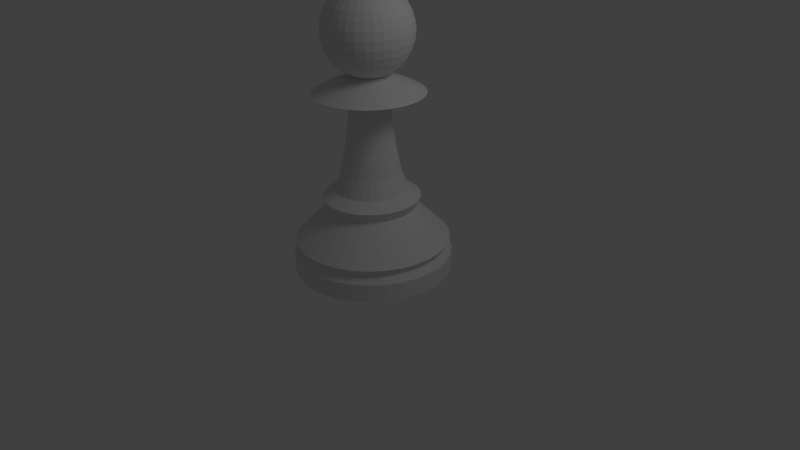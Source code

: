 # Source: pawn.blend  (saved by Blender 2.69.0; exported with 4.5.12 LTS)
import bpy
from mathutils import Matrix  # noqa: F401  (used for matrix-valued properties, if any)

bpy.ops.wm.read_factory_settings(use_empty=True)
scene = bpy.context.scene
scene.name = 'Scene'

# ---- collections
col_collection_1 = bpy.data.collections.new('Collection 1'); scene.collection.children.link(col_collection_1)

# ---- world
world_world = bpy.data.worlds.new('World'); scene.world = world_world
world_world.color = (0.05088, 0.05088, 0.05088)
world_world.use_sun_shadow = False
world_world.sun_shadow_jitter_overblur = 0.0
world_world.cycles.sampling_method = 'MANUAL'
world_world.cycles.sample_map_resolution = 256

# ---- cameras
cam_camera = bpy.data.cameras.new('Camera')
cam_camera.clip_end = 100.0
cam_camera.lens = 35.0
cam_camera.sensor_width = 32.0
cam_camera.sensor_height = 18.0
cam_camera.ortho_scale = 7.314
cam_camera.dof.focus_distance = 0.0
cam_camera.dof.aperture_fstop = 128.0

# ---- lights
light_lamp = bpy.data.lights.new('Lamp', 'POINT')
light_lamp.transmission_factor = 0.0
light_lamp.cutoff_distance = 30.0
light_lamp.energy = 100.0
light_lamp.shadow_buffer_clip_start = 1.001
light_lamp.shadow_soft_size = 1.0
light_lamp.shadow_maximum_resolution = 0.006
light_lamp.use_absolute_resolution = True
light_lamp.cycles.use_multiple_importance_sampling = False

# ---- meshes
me_cylinder_001 = bpy.data.meshes.new('Cylinder.001')
me_cylinder_001.from_pydata([(0.0, 1.0, -1.0), (0.1951, 0.9808, -1.0), (0.3827, 0.9239, -1.0), (0.5556, 0.8315, -1.0), (0.7071, 0.7071, -1.0), (0.8315, 0.5556, -1.0), (0.9239, 0.3827, -1.0), (0.9808, 0.1951, -1.0), (1.0, 7.55e-08, -1.0), (0.9808, -0.1951, -1.0), (0.9239, -0.3827, -1.0), (0.8315, -0.5556, -1.0), (0.7071, -0.7071, -1.0), (0.5556, -0.8315, -1.0), (0.3827, -0.9239, -1.0), (0.1951, -0.9808, -1.0), (-3.258e-07, -1.0, -1.0), (-0.1951, -0.9808, -1.0), (-0.3827, -0.9239, -1.0), (-0.5556, -0.8315, -1.0), (-0.7071, -0.7071, -1.0), (-0.8315, -0.5556, -1.0), (-0.9239, -0.3827, -1.0), (-0.9808, -0.1951, -1.0), (-1.0, 9.656e-07, -1.0), (-0.9808, 0.1951, -1.0), (-0.9239, 0.3827, -1.0), (-0.8315, 0.5556, -1.0), (-0.7071, 0.7071, -1.0), (-0.5556, 0.8315, -1.0), (-0.3827, 0.9239, -1.0), (-0.1951, 0.9808, -1.0), (1.605e-06, 1.0, 1.0), (0.1951, 0.9808, 1.0), (0.3827, 0.9239, 1.0), (0.5556, 0.8315, 1.0), (0.7071, 0.7071, 1.0), (0.8315, 0.5556, 1.0), (0.9239, 0.3827, 1.0), (0.9808, 0.1951, 1.0), (1.0, -2.245e-06, 1.0), (0.9808, -0.1951, 1.0), (0.9239, -0.3827, 1.0), (0.8315, -0.5556, 1.0), (0.7071, -0.7071, 1.0), (0.5556, -0.8315, 1.0), (0.3827, -0.9239, 1.0), (0.1951, -0.9808, 1.0), (9.298e-07, -1.0, 1.0), (-0.1951, -0.9808, 1.0), (-0.3827, -0.9239, 1.0), (-0.5556, -0.8315, 1.0), (-0.7071, -0.7071, 1.0), (-0.8315, -0.5556, 1.0), (-0.9239, -0.3827, 1.0), (-0.9808, -0.1951, 1.0), (-1.0, -4.105e-06, 1.0), (-0.9808, 0.1951, 1.0), (-0.9239, 0.3827, 1.0), (-0.8315, 0.5556, 1.0), (-0.7071, 0.7071, 1.0), (-0.5556, 0.8315, 1.0), (-0.3827, 0.9239, 1.0), (-0.1951, 0.9808, 1.0), (0.0, 0.0, -1.0), (1.468e-06, 0.9251, 1.804), (-0.1805, 0.9073, 1.804), (-0.354, 0.8547, 1.804), (-0.5139, 0.7692, 1.804), (-0.6541, 0.6541, 1.804), (-0.7692, 0.5139, 1.804), (-0.8547, 0.354, 1.804), (-0.9073, 0.1805, 1.804), (-0.9251, -3.929e-06, 1.804), (-0.9073, -0.1805, 1.804), (-0.8547, -0.354, 1.804), (-0.7692, -0.5139, 1.804), (-0.6541, -0.6541, 1.804), (-0.5139, -0.7692, 1.804), (-0.354, -0.8547, 1.804), (-0.1805, -0.9073, 1.804), (8.429e-07, -0.9251, 1.804), (0.1805, -0.9073, 1.804), (0.354, -0.8547, 1.804), (0.5139, -0.7692, 1.804), (0.6541, -0.6541, 1.804), (0.7692, -0.5139, 1.804), (0.8547, -0.354, 1.804), (0.9073, -0.1805, 1.804), (0.9251, -2.209e-06, 1.804), (0.9073, 0.1805, 1.804), (0.8547, 0.354, 1.804), (0.7692, 0.5139, 1.804), (0.6541, 0.6541, 1.804), (0.5139, 0.7692, 1.804), (0.354, 0.8547, 1.804), (0.1805, 0.9073, 1.804), (1.559e-06, 0.9749, 2.546), (0.1902, 0.9562, 2.546), (0.3731, 0.9007, 2.546), (0.5416, 0.8106, 2.546), (0.6894, 0.6893, 2.546), (0.8106, 0.5416, 2.546), (0.9007, 0.3731, 2.546), (0.9562, 0.1902, 2.546), (0.9749, -2.234e-06, 2.546), (0.9562, -0.1902, 2.546), (0.9007, -0.3731, 2.546), (0.8106, -0.5416, 2.546), (0.6893, -0.6894, 2.546), (0.5416, -0.8106, 2.546), (0.3731, -0.9007, 2.546), (0.1902, -0.9562, 2.546), (9.004e-07, -0.9749, 2.546), (-0.1902, -0.9562, 2.546), (-0.3731, -0.9007, 2.546), (-0.5416, -0.8106, 2.546), (-0.6893, -0.6894, 2.546), (-0.8106, -0.5416, 2.546), (-0.9007, -0.3731, 2.546), (-0.9562, -0.1902, 2.546), (-0.9749, -4.047e-06, 2.546), (-0.9562, 0.1902, 2.546), (-0.9007, 0.3731, 2.546), (-0.8106, 0.5416, 2.546), (-0.6894, 0.6893, 2.546), (-0.5416, 0.8106, 2.546), (-0.3731, 0.9007, 2.546), (-0.1902, 0.9562, 2.546), (1.248e-06, 0.8055, 4.031), (-0.1571, 0.79, 4.031), (-0.3082, 0.7442, 4.031), (-0.4475, 0.6697, 4.031), (-0.5696, 0.5695, 4.031), (-0.6697, 0.4475, 4.031), (-0.7442, 0.3082, 4.031), (-0.79, 0.1571, 4.031), (-0.8055, -3.645e-06, 4.031), (-0.79, -0.1571, 4.031), (-0.7442, -0.3082, 4.031), (-0.6697, -0.4475, 4.031), (-0.5695, -0.5696, 4.031), (-0.4475, -0.6697, 4.031), (-0.3082, -0.7442, 4.031), (-0.1571, -0.79, 4.031), (7.043e-07, -0.8055, 4.031), (0.1571, -0.79, 4.031), (0.3082, -0.7442, 4.031), (0.4475, -0.6697, 4.031), (0.5696, -0.5696, 4.031), (0.6697, -0.4475, 4.031), (0.7442, -0.3082, 4.031), (0.79, -0.1571, 4.031), (0.8055, -2.147e-06, 4.031), (0.79, 0.1571, 4.031), (0.7442, 0.3082, 4.031), (0.6697, 0.4475, 4.031), (0.5696, 0.5695, 4.031), (0.4475, 0.6697, 4.031), (0.3082, 0.7442, 4.031), (0.1571, 0.79, 4.031), (7.844e-07, 0.5495, 6.32), (0.1072, 0.539, 6.32), (0.2103, 0.5077, 6.32), (0.3053, 0.4569, 6.32), (0.3886, 0.3886, 6.32), (0.4569, 0.3053, 6.32), (0.5077, 0.2103, 6.32), (0.539, 0.1072, 6.32), (0.5495, -2.024e-06, 6.32), (0.539, -0.1072, 6.32), (0.5077, -0.2103, 6.32), (0.4569, -0.3053, 6.32), (0.3886, -0.3886, 6.32), (0.3053, -0.4569, 6.32), (0.2103, -0.5077, 6.32), (0.1072, -0.539, 6.32), (4.132e-07, -0.5495, 6.32), (-0.1072, -0.539, 6.32), (-0.2103, -0.5077, 6.32), (-0.3053, -0.4569, 6.32), (-0.3886, -0.3886, 6.32), (-0.4569, -0.3053, 6.32), (-0.5077, -0.2103, 6.32), (-0.539, -0.1072, 6.32), (-0.5495, -3.046e-06, 6.32), (-0.539, 0.1072, 6.32), (-0.5077, 0.2103, 6.32), (-0.4569, 0.3053, 6.32), (-0.3886, 0.3886, 6.32), (-0.3053, 0.4569, 6.32), (-0.2103, 0.5077, 6.32), (-0.1072, 0.539, 6.32), (8.976e-07, 0.6115, 7.433), (-0.1193, 0.5998, 7.433), (-0.234, 0.565, 7.433), (-0.3397, 0.5085, 7.433), (-0.4324, 0.4324, 7.433), (-0.5085, 0.3397, 7.433), (-0.565, 0.234, 7.433), (-0.5998, 0.1193, 7.433), (-0.6115, -3.193e-06, 7.433), (-0.5998, -0.1193, 7.433), (-0.565, -0.234, 7.433), (-0.5085, -0.3397, 7.433), (-0.4324, -0.4324, 7.433), (-0.3397, -0.5085, 7.433), (-0.234, -0.565, 7.433), (-0.1193, -0.5998, 7.433), (4.845e-07, -0.6115, 7.433), (0.1193, -0.5998, 7.433), (0.234, -0.565, 7.433), (0.3397, -0.5085, 7.433), (0.4324, -0.4324, 7.433), (0.5085, -0.3397, 7.433), (0.565, -0.234, 7.433), (0.5998, -0.1193, 7.433), (0.6115, -2.056e-06, 7.433), (0.5998, 0.1193, 7.433), (0.565, 0.234, 7.433), (0.5085, 0.3397, 7.433), (0.4324, 0.4324, 7.433), (0.3397, 0.5085, 7.433), (0.234, 0.565, 7.433), (0.1193, 0.5998, 7.433), (0.08806, 0.4427, 8.299), (6.12e-07, 0.4514, 8.299), (0.1727, 0.417, 8.299), (0.2508, 0.3753, 8.299), (0.3192, 0.3192, 8.299), (0.3753, 0.2508, 8.299), (0.417, 0.1727, 8.299), (0.4427, 0.08806, 8.299), (0.4514, -1.975e-06, 8.299), (0.4427, -0.08806, 8.299), (0.417, -0.1727, 8.299), (0.3753, -0.2508, 8.299), (0.3192, -0.3192, 8.299), (0.2508, -0.3753, 8.299), (0.1727, -0.417, 8.299), (0.08806, -0.4427, 8.299), (3.07e-07, -0.4514, 8.299), (-0.08806, -0.4427, 8.299), (-0.1727, -0.417, 8.299), (-0.2508, -0.3753, 8.299), (-0.3192, -0.3192, 8.299), (-0.3753, -0.2508, 8.299), (-0.417, -0.1727, 8.299), (-0.4427, -0.08806, 8.299), (-0.4514, -2.815e-06, 8.299), (-0.4427, 0.08806, 8.299), (-0.417, 0.1727, 8.299), (-0.3753, 0.2508, 8.299), (-0.3192, 0.3192, 8.299), (-0.2508, 0.3753, 8.299), (-0.1727, 0.417, 8.299), (-0.08806, 0.4427, 8.299), (-0.07253, 0.3646, 10.28), (4.648e-07, 0.3718, 10.28), (-0.1423, 0.3435, 10.28), (-0.2066, 0.3091, 10.28), (-0.2629, 0.2629, 10.28), (-0.3091, 0.2065, 10.28), (-0.3435, 0.1423, 10.28), (-0.3646, 0.07253, 10.28), (-0.3718, -2.63e-06, 10.28), (-0.3646, -0.07253, 10.28), (-0.3435, -0.1423, 10.28), (-0.3091, -0.2066, 10.28), (-0.2629, -0.2629, 10.28), (-0.2066, -0.3091, 10.28), (-0.1423, -0.3435, 10.28), (-0.07253, -0.3646, 10.28), (2.136e-07, -0.3718, 10.28), (0.07253, -0.3646, 10.28), (0.1423, -0.3435, 10.28), (0.2066, -0.3091, 10.28), (0.2629, -0.2629, 10.28), (0.3091, -0.2066, 10.28), (0.3435, -0.1423, 10.28), (0.3646, -0.07253, 10.28), (0.3718, -1.939e-06, 10.28), (0.3646, 0.07253, 10.28), (0.3435, 0.1423, 10.28), (0.3091, 0.2066, 10.28), (0.2629, 0.2629, 10.28), (0.2066, 0.3091, 10.28), (0.1423, 0.3435, 10.28), (0.07253, 0.3646, 10.28), (3.502e-07, 0.3095, 13.06), (0.06038, 0.3035, 13.06), (0.1184, 0.2859, 13.06), (0.1719, 0.2573, 13.06), (0.2188, 0.2188, 13.06), (0.2573, 0.1719, 13.06), (0.2859, 0.1184, 13.06), (0.3035, 0.06038, 13.06), (0.3095, -1.908e-06, 13.06), (0.3035, -0.06038, 13.06), (0.2859, -0.1184, 13.06), (0.2573, -0.1719, 13.06), (0.2188, -0.2188, 13.06), (0.1719, -0.2573, 13.06), (0.1184, -0.2859, 13.06), (0.06038, -0.3036, 13.06), (1.411e-07, -0.3095, 13.06), (-0.06038, -0.3036, 13.06), (-0.1184, -0.2859, 13.06), (-0.1719, -0.2573, 13.06), (-0.2188, -0.2188, 13.06), (-0.2573, -0.1719, 13.06), (-0.2859, -0.1184, 13.06), (-0.3035, -0.06038, 13.06), (-0.3095, -2.484e-06, 13.06), (-0.3036, 0.06038, 13.06), (-0.2859, 0.1184, 13.06), (-0.2573, 0.1719, 13.06), (-0.2188, 0.2188, 13.06), (-0.1719, 0.2573, 13.06), (-0.1184, 0.2859, 13.06), (-0.06038, 0.3035, 13.06), (-0.05281, 0.2655, 15.78), (2.807e-07, 0.2707, 15.78), (-0.1036, 0.2501, 15.78), (-0.1504, 0.225, 15.78), (-0.1914, 0.1914, 15.78), (-0.2251, 0.1504, 15.78), (-0.2501, 0.1036, 15.78), (-0.2655, 0.0528, 15.78), (-0.2707, -2.394e-06, 15.78), (-0.2655, -0.05281, 15.78), (-0.2501, -0.1036, 15.78), (-0.2251, -0.1504, 15.78), (-0.1914, -0.1914, 15.78), (-0.1504, -0.2251, 15.78), (-0.1036, -0.2501, 15.78), (-0.0528, -0.2655, 15.78), (9.789e-08, -0.2707, 15.78), (0.0528, -0.2655, 15.78), (0.1036, -0.2501, 15.78), (0.1504, -0.2251, 15.78), (0.1914, -0.1914, 15.78), (0.2251, -0.1504, 15.78), (0.2501, -0.1036, 15.78), (0.2655, -0.05281, 15.78), (0.2707, -1.89e-06, 15.78), (0.2655, 0.0528, 15.78), (0.2501, 0.1036, 15.78), (0.2251, 0.1504, 15.78), (0.1914, 0.1914, 15.78), (0.1504, 0.225, 15.78), (0.1036, 0.2501, 15.78), (0.0528, 0.2655, 15.78), (2.489e-07, 0.2532, 18.07), (0.04939, 0.2483, 18.07), (0.09689, 0.2339, 18.07), (0.1407, 0.2105, 18.07), (0.179, 0.179, 18.07), (0.2105, 0.1407, 18.07), (0.2339, 0.09689, 18.07), (0.2483, 0.04939, 18.07), (0.2532, -1.881e-06, 18.07), (0.2483, -0.04939, 18.07), (0.2339, -0.09689, 18.07), (0.2105, -0.1407, 18.07), (0.179, -0.179, 18.07), (0.1407, -0.2105, 18.07), (0.09689, -0.2339, 18.07), (0.04939, -0.2483, 18.07), (7.791e-08, -0.2532, 18.07), (-0.04939, -0.2483, 18.07), (-0.09689, -0.2339, 18.07), (-0.1407, -0.2105, 18.07), (-0.179, -0.179, 18.07), (-0.2105, -0.1407, 18.07), (-0.2339, -0.09689, 18.07), (-0.2483, -0.0494, 18.07), (-0.2532, -2.352e-06, 18.07), (-0.2483, 0.04939, 18.07), (-0.2339, 0.09689, 18.07), (-0.2105, 0.1407, 18.07), (-0.179, 0.179, 18.07), (-0.1407, 0.2105, 18.07), (-0.09689, 0.2339, 18.07), (-0.04939, 0.2483, 18.07), (1.03e-06, 0.6882, 19.0), (-0.1343, 0.675, 19.0), (-0.2634, 0.6359, 19.0), (-0.3824, 0.5723, 19.0), (-0.4867, 0.4867, 19.0), (-0.5723, 0.3824, 19.0), (-0.6359, 0.2634, 19.0), (-0.675, 0.1343, 19.0), (-0.6882, -3.36e-06, 19.0), (-0.675, -0.1343, 19.0), (-0.6359, -0.2634, 19.0), (-0.5723, -0.3824, 19.0), (-0.4867, -0.4867, 19.0), (-0.3824, -0.5723, 19.0), (-0.2634, -0.6359, 19.0), (-0.1343, -0.675, 19.0), (5.655e-07, -0.6882, 19.0), (0.1343, -0.675, 19.0), (0.2634, -0.6359, 19.0), (0.3824, -0.5723, 19.0), (0.4867, -0.4867, 19.0), (0.5723, -0.3824, 19.0), (0.6359, -0.2634, 19.0), (0.675, -0.1343, 19.0), (0.6882, -2.08e-06, 19.0), (0.675, 0.1343, 19.0), (0.6359, 0.2634, 19.0), (0.5723, 0.3824, 19.0), (0.4867, 0.4867, 19.0), (0.3824, 0.5723, 19.0), (0.2634, 0.6359, 19.0), (0.1343, 0.675, 19.0), (7.164e-07, 0.5128, 19.81), (0.1001, 0.503, 19.81), (0.1963, 0.4738, 19.81), (0.2849, 0.4264, 19.81), (0.3626, 0.3626, 19.81), (0.4264, 0.2849, 19.81), (0.4738, 0.1963, 19.81), (0.503, 0.1001, 19.81), (0.5129, -2.004e-06, 19.81), (0.503, -0.1001, 19.81), (0.4738, -0.1963, 19.81), (0.4264, -0.2849, 19.81), (0.3626, -0.3626, 19.81), (0.2849, -0.4264, 19.81), (0.1963, -0.4738, 19.81), (0.1001, -0.503, 19.81), (3.699e-07, -0.5129, 19.81), (-0.1001, -0.503, 19.81), (-0.1963, -0.4738, 19.81), (-0.2849, -0.4264, 19.81), (-0.3626, -0.3626, 19.81), (-0.4264, -0.2849, 19.81), (-0.4738, -0.1963, 19.81), (-0.503, -0.1001, 19.81), (-0.5129, -2.958e-06, 19.81), (-0.503, 0.1, 19.81), (-0.4738, 0.1963, 19.81), (-0.4264, 0.2849, 19.81), (-0.3626, 0.3626, 19.81), (-0.2849, 0.4264, 19.81), (-0.1963, 0.4738, 19.81), (-0.1001, 0.503, 19.81), (-0.04065, 0.2044, 20.92), (1.638e-07, 0.2084, 20.92), (-0.07974, 0.1925, 20.92), (-0.1158, 0.1732, 20.92), (-0.1473, 0.1473, 20.92), (-0.1733, 0.1158, 20.92), (-0.1925, 0.07974, 20.92), (-0.2044, 0.04065, 20.92), (-0.2084, -2.238e-06, 20.92), (-0.2044, -0.04065, 20.92), (-0.1925, -0.07974, 20.92), (-0.1732, -0.1158, 20.92), (-0.1473, -0.1473, 20.92), (-0.1158, -0.1733, 20.92), (-0.07974, -0.1925, 20.92), (-0.04065, -0.2044, 20.92), (2.305e-08, -0.2084, 20.92), (0.04065, -0.2044, 20.92), (0.07974, -0.1925, 20.92), (0.1158, -0.1733, 20.92), (0.1473, -0.1473, 20.92), (0.1732, -0.1158, 20.92), (0.1925, -0.07974, 20.92), (0.2044, -0.04065, 20.92), (0.2084, -1.85e-06, 20.92), (0.2044, 0.04065, 20.92), (0.1925, 0.07974, 20.92), (0.1732, 0.1158, 20.92), (0.1473, 0.1473, 20.92), (0.1158, 0.1732, 20.92), (0.07974, 0.1925, 20.92), (0.04065, 0.2044, 20.92), (-1.707e-07, -1.383e-06, 20.92), (0.107, 0.02127, 20.61), (0.2098, 0.04173, 20.89), (0.3046, 0.06058, 21.34), (0.3876, 0.07711, 21.95), (0.4558, 0.09067, 22.69), (0.5065, 0.1007, 23.54), (0.5377, 0.107, 24.46), (0.5482, 0.109, 25.41), (0.5377, 0.107, 26.36), (0.5065, 0.1007, 27.28), (0.4558, 0.09067, 28.13), (0.3876, 0.07711, 28.87), (0.3046, 0.06058, 29.48), (0.2098, 0.04173, 29.93), (0.107, 0.02127, 30.21), (0.1007, 0.04173, 30.21), (0.1976, 0.08186, 29.93), (0.2869, 0.1188, 29.48), (0.3652, 0.1513, 28.87), (0.4294, 0.1779, 28.13), (0.4771, 0.1976, 27.28), (0.5065, 0.2098, 26.36), (0.5164, 0.2139, 25.41), (0.5065, 0.2098, 24.46), (0.4771, 0.1976, 23.54), (0.4294, 0.1779, 22.69), (0.3652, 0.1513, 21.95), (0.2869, 0.1188, 21.34), (0.1976, 0.08186, 20.89), (0.1007, 0.04173, 20.61), (0.09067, 0.06058, 20.61), (0.1779, 0.1188, 20.89), (0.2582, 0.1725, 21.34), (0.3286, 0.2196, 21.95), (0.3864, 0.2582, 22.69), (0.4294, 0.2869, 23.54), (0.4558, 0.3046, 24.46), (0.4648, 0.3105, 25.41), (0.4558, 0.3046, 26.36), (0.4294, 0.2869, 27.28), (0.3864, 0.2582, 28.13), (0.3286, 0.2196, 28.87), (0.2582, 0.1725, 29.48), (0.1779, 0.1188, 29.93), (0.09067, 0.06058, 30.21), (0.07711, 0.07711, 30.21), (0.1513, 0.1513, 29.93), (0.2196, 0.2196, 29.48), (0.2795, 0.2795, 28.87), (0.3286, 0.3286, 28.13), (0.3652, 0.3652, 27.28), (0.3876, 0.3876, 26.36), (0.3952, 0.3952, 25.41), (0.3876, 0.3876, 24.46), (0.3652, 0.3652, 23.54), (0.3286, 0.3286, 22.69), (0.2795, 0.2795, 21.95), (0.2196, 0.2196, 21.34), (0.1513, 0.1513, 20.89), (0.07711, 0.07711, 20.61), (0.06058, 0.09067, 20.61), (0.1188, 0.1779, 20.89), (0.1725, 0.2582, 21.34), (0.2196, 0.3286, 21.95), (0.2582, 0.3864, 22.69), (0.2869, 0.4294, 23.54), (0.3046, 0.4558, 24.46), (0.3105, 0.4648, 25.41), (0.3046, 0.4558, 26.36), (0.2869, 0.4294, 27.28), (0.2582, 0.3864, 28.13), (0.2196, 0.3286, 28.87), (0.1725, 0.2582, 29.48), (0.1188, 0.1779, 29.93), (0.06058, 0.09067, 30.21), (0.04173, 0.1007, 30.21), (0.08186, 0.1976, 29.93), (0.1188, 0.2869, 29.48), (0.1513, 0.3652, 28.87), (0.1779, 0.4294, 28.13), (0.1976, 0.4771, 27.28), (0.2098, 0.5065, 26.36), (0.2139, 0.5164, 25.41), (0.2098, 0.5065, 24.46), (0.1976, 0.4771, 23.54), (0.1779, 0.4294, 22.69), (0.1513, 0.3652, 21.95), (0.1188, 0.2869, 21.34), (0.08186, 0.1976, 20.89), (0.04173, 0.1007, 20.61), (-5.817e-08, -9.735e-08, 20.52), (0.02127, 0.107, 20.61), (0.04173, 0.2098, 20.89), (0.06058, 0.3046, 21.34), (0.07711, 0.3876, 21.95), (0.09067, 0.4558, 22.69), (0.1007, 0.5065, 23.54), (0.107, 0.5377, 24.46), (0.109, 0.5482, 25.41), (0.107, 0.5377, 26.36), (0.1007, 0.5065, 27.28), (0.09067, 0.4558, 28.13), (0.07711, 0.3876, 28.87), (0.06058, 0.3046, 29.48), (0.04173, 0.2098, 29.93), (0.02127, 0.107, 30.21), (-4.006e-10, 0.109, 30.21), (-2.538e-09, 0.2139, 29.93), (-9.774e-09, 0.3105, 29.48), (-2.024e-08, 0.3952, 28.87), (8.572e-09, 0.4648, 28.13), (-3.778e-08, 0.5164, 27.28), (-4.024e-08, 0.5482, 26.36), (-3.319e-09, 0.559, 25.41), (-1.406e-08, 0.5482, 24.46), (-3.611e-08, 0.5164, 23.54), (8.572e-09, 0.4648, 22.69), (-2.024e-08, 0.3952, 21.95), (-1.961e-08, 0.3105, 21.34), (-2.627e-09, 0.2139, 20.89), (7.635e-09, 0.109, 20.61), (-0.02127, 0.107, 20.61), (-0.04173, 0.2098, 20.89), (-0.06058, 0.3046, 21.34), (-0.07711, 0.3876, 21.95), (-0.09067, 0.4558, 22.69), (-0.1007, 0.5065, 23.54), (-0.107, 0.5377, 24.46), (-0.109, 0.5482, 25.41), (-0.107, 0.5377, 26.36), (-0.1007, 0.5065, 27.28), (-0.09067, 0.4558, 28.13), (-0.07711, 0.3876, 28.87), (-0.06058, 0.3046, 29.48), (-0.04173, 0.2098, 29.93), (-0.02127, 0.107, 30.21), (-0.04173, 0.1007, 30.21), (-0.08186, 0.1976, 29.93), (-0.1188, 0.2869, 29.48), (-0.1513, 0.3652, 28.87), (-0.1779, 0.4294, 28.13), (-0.1976, 0.4771, 27.28), (-0.2098, 0.5065, 26.36), (-0.2139, 0.5164, 25.41), (-0.2098, 0.5065, 24.46), (-0.1976, 0.4771, 23.54), (-0.1779, 0.4294, 22.69), (-0.1513, 0.3652, 21.95), (-0.1188, 0.2869, 21.34), (-0.08186, 0.1976, 20.89), (-0.04173, 0.1007, 20.61), (-0.06058, 0.09067, 20.61), (-0.1188, 0.1779, 20.89), (-0.1725, 0.2582, 21.34), (-0.2196, 0.3286, 21.95), (-0.2582, 0.3864, 22.69), (-0.2869, 0.4294, 23.54), (-0.3046, 0.4558, 24.46), (-0.3105, 0.4648, 25.41), (-0.3046, 0.4558, 26.36), (-0.2869, 0.4294, 27.28), (-0.2582, 0.3864, 28.13), (-0.2196, 0.3286, 28.87), (-0.1725, 0.2582, 29.48), (-0.1188, 0.1779, 29.93), (-0.06058, 0.09067, 30.21), (-0.07711, 0.07711, 30.21), (-0.1513, 0.1513, 29.93), (-0.2196, 0.2196, 29.48), (-0.2795, 0.2795, 28.87), (-0.3286, 0.3286, 28.13), (-0.3652, 0.3652, 27.28), (-0.3876, 0.3876, 26.36), (-0.3952, 0.3952, 25.41), (-0.3876, 0.3876, 24.46), (-0.3652, 0.3652, 23.54), (-0.3286, 0.3286, 22.69), (-0.2795, 0.2795, 21.95), (-0.2196, 0.2196, 21.34), (-0.1513, 0.1513, 20.89), (-0.07711, 0.07711, 20.61), (-0.09067, 0.06058, 20.61), (-0.1779, 0.1188, 20.89), (-0.2582, 0.1725, 21.34), (-0.3286, 0.2196, 21.95), (-0.3864, 0.2582, 22.69), (-0.4294, 0.2869, 23.54), (-0.4558, 0.3046, 24.46), (-0.4648, 0.3105, 25.41), (-0.4558, 0.3046, 26.36), (-0.4294, 0.2869, 27.28), (-0.3864, 0.2582, 28.13), (-0.3286, 0.2196, 28.87), (-0.2582, 0.1725, 29.48), (-0.1779, 0.1188, 29.93), (-0.09067, 0.06058, 30.21), (-0.1007, 0.04173, 30.21), (-0.1976, 0.08186, 29.93), (-0.2869, 0.1188, 29.48), (-0.3652, 0.1513, 28.87), (-0.4294, 0.1779, 28.13), (-0.4771, 0.1976, 27.28), (-0.5065, 0.2098, 26.36), (-0.5164, 0.2139, 25.41), (-0.5065, 0.2098, 24.46), (-0.4771, 0.1976, 23.54), (-0.4294, 0.1779, 22.69), (-0.3652, 0.1513, 21.95), (-0.2869, 0.1188, 21.34), (-0.1976, 0.08186, 20.89), (-0.1007, 0.04173, 20.61), (-0.107, 0.02127, 20.61), (-0.2098, 0.04173, 20.89), (-0.3046, 0.06058, 21.34), (-0.3876, 0.07711, 21.95), (-0.4558, 0.09067, 22.69), (-0.5065, 0.1007, 23.54), (-0.5377, 0.107, 24.46), (-0.5482, 0.109, 25.41), (-0.5377, 0.107, 26.36), (-0.5065, 0.1007, 27.28), (-0.4558, 0.09067, 28.13), (-0.3876, 0.07711, 28.87), (-0.3046, 0.06058, 29.48), (-0.2098, 0.04173, 29.93), (-0.107, 0.02127, 30.21), (-0.109, 5.816e-08, 30.21), (-0.2139, 4.618e-08, 29.93), (-0.3105, 2.419e-08, 29.48), (-0.3952, 4.231e-08, 28.87), (-0.4648, 2.211e-08, 28.13), (-0.5164, -9.569e-09, 27.28), (-0.5482, -1.853e-08, 26.36), (-0.559, 1.839e-08, 25.41), (-0.5482, 4.682e-08, 24.46), (-0.5164, 8.438e-09, 23.54), (-0.4648, 2.211e-08, 22.69), (-0.3952, 4.231e-08, 21.95), (-0.3105, 4.703e-08, 21.34), (-0.2139, 6.243e-08, 20.89), (-0.109, 6.007e-08, 20.61), (-0.107, -0.02127, 20.61), (-0.2098, -0.04173, 20.89), (-0.3046, -0.06058, 21.34), (-0.3876, -0.07711, 21.95), (-0.4558, -0.09067, 22.69), (-0.5065, -0.1007, 23.54), (-0.5377, -0.107, 24.46), (-0.5482, -0.109, 25.41), (-0.5377, -0.107, 26.36), (-0.5065, -0.1007, 27.28), (-0.4558, -0.09067, 28.13), (-0.3876, -0.07711, 28.87), (-0.3046, -0.06058, 29.48), (-0.2098, -0.04173, 29.93), (-0.107, -0.02127, 30.21), (-0.1007, -0.04173, 30.21), (-0.1976, -0.08186, 29.93), (-0.2869, -0.1188, 29.48), (-0.3652, -0.1513, 28.87), (-0.4294, -0.1779, 28.13), (-0.4771, -0.1976, 27.28), (-0.5065, -0.2098, 26.36), (-0.5164, -0.2139, 25.41), (-0.5065, -0.2098, 24.46), (-0.4771, -0.1976, 23.54), (-0.4294, -0.1779, 22.69), (-0.3652, -0.1513, 21.95), (-0.2869, -0.1188, 21.34), (-0.1976, -0.08186, 20.89), (-0.1007, -0.04173, 20.61), (-0.09067, -0.06058, 20.61), (-0.1779, -0.1188, 20.89), (-0.2582, -0.1725, 21.34), (-0.3286, -0.2196, 21.95), (-0.3864, -0.2582, 22.69), (-0.4294, -0.2869, 23.54), (-0.4558, -0.3046, 24.46), (-0.4648, -0.3105, 25.41), (-0.4558, -0.3046, 26.36), (-0.4294, -0.2869, 27.28), (-0.3864, -0.2582, 28.13), (-0.3286, -0.2196, 28.87), (-0.2582, -0.1725, 29.48), (-0.1779, -0.1188, 29.93), (-0.09067, -0.06058, 30.21), (-0.07711, -0.07711, 30.21), (-0.1513, -0.1513, 29.93), (-0.2196, -0.2196, 29.48), (-0.2795, -0.2795, 28.87), (-0.3286, -0.3286, 28.13), (-0.3652, -0.3652, 27.28), (-0.3876, -0.3876, 26.36), (-0.3952, -0.3952, 25.41), (-0.3876, -0.3876, 24.46), (-0.3652, -0.3652, 23.54), (-0.3286, -0.3286, 22.69), (-0.2795, -0.2795, 21.95), (-0.2196, -0.2196, 21.34), (-0.1513, -0.1513, 20.89), (-0.07711, -0.07711, 20.61), (-0.06058, -0.09067, 20.61), (-0.1188, -0.1779, 20.89), (-0.1725, -0.2582, 21.34), (-0.2196, -0.3286, 21.95), (-0.2582, -0.3864, 22.69), (-0.2869, -0.4294, 23.54), (-0.3046, -0.4558, 24.46), (-0.3105, -0.4648, 25.41), (-0.3046, -0.4558, 26.36), (-0.2869, -0.4294, 27.28), (-0.2582, -0.3864, 28.13), (-0.2196, -0.3286, 28.87), (-0.1725, -0.2582, 29.48), (-0.1188, -0.1779, 29.93), (-0.06058, -0.09067, 30.21), (-0.04173, -0.1007, 30.21), (-0.08186, -0.1976, 29.93), (-0.1188, -0.2869, 29.48), (-0.1513, -0.3652, 28.87), (-0.1779, -0.4294, 28.13), (-0.1976, -0.4771, 27.28), (-0.2098, -0.5065, 26.36), (-0.2139, -0.5164, 25.41), (-0.2098, -0.5065, 24.46), (-0.1976, -0.4771, 23.54), (-0.1779, -0.4294, 22.69), (-0.1513, -0.3652, 21.95), (-0.1188, -0.2869, 21.34), (-0.08186, -0.1976, 20.89), (-0.04173, -0.1007, 20.61), (-0.02127, -0.107, 20.61), (-0.04173, -0.2098, 20.89), (-0.06058, -0.3046, 21.34), (-0.07711, -0.3876, 21.95), (-0.09067, -0.4558, 22.69), (-0.1007, -0.5065, 23.54), (-0.107, -0.5377, 24.46), (-0.109, -0.5482, 25.41), (-0.107, -0.5377, 26.36), (-0.1007, -0.5065, 27.28), (-0.09067, -0.4558, 28.13), (-0.07711, -0.3876, 28.87), (-0.06058, -0.3046, 29.48), (-0.04173, -0.2098, 29.93), (-0.02127, -0.107, 30.21), (3.167e-08, -0.109, 30.21), (4.202e-08, -0.2139, 29.93), (6.16e-08, -0.3105, 29.48), (5.331e-08, -0.3952, 28.87), (7.518e-08, -0.4648, 28.13), (1.264e-07, -0.5164, 27.28), (1.468e-07, -0.5482, 26.36), (9.524e-08, -0.559, 25.41), (6.848e-08, -0.5482, 24.46), (1.264e-07, -0.5164, 23.54), (7.518e-08, -0.4648, 22.69), (5.331e-08, -0.3952, 21.95), (5.918e-08, -0.3105, 21.34), (3.477e-08, -0.2139, 20.89), (2.322e-08, -0.109, 20.61), (0.02127, -0.107, 20.61), (0.04173, -0.2098, 20.89), (0.06058, -0.3046, 21.34), (0.07711, -0.3876, 21.95), (0.09067, -0.4558, 22.69), (0.1007, -0.5065, 23.54), (0.107, -0.5377, 24.46), (0.109, -0.5482, 25.41), (0.107, -0.5377, 26.36), (0.1007, -0.5065, 27.28), (0.09067, -0.4558, 28.13), (0.07711, -0.3876, 28.87), (0.06058, -0.3046, 29.48), (0.04173, -0.2098, 29.93), (0.02127, -0.107, 30.21), (0.04173, -0.1007, 30.21), (0.08186, -0.1976, 29.93), (0.1188, -0.2869, 29.48), (0.1513, -0.3652, 28.87), (0.1779, -0.4294, 28.13), (0.1976, -0.4771, 27.28), (0.2098, -0.5065, 26.36), (0.2139, -0.5164, 25.41), (0.2098, -0.5065, 24.46), (0.1976, -0.4771, 23.54), (0.1779, -0.4294, 22.69), (0.1513, -0.3652, 21.95), (0.1188, -0.2869, 21.34), (0.08186, -0.1976, 20.89), (0.04173, -0.1007, 20.61), (0.06058, -0.09067, 20.61), (0.1188, -0.1779, 20.89), (0.1725, -0.2582, 21.34), (0.2196, -0.3286, 21.95), (0.2582, -0.3864, 22.69), (0.2869, -0.4294, 23.54), (0.3046, -0.4558, 24.46), (0.3105, -0.4648, 25.41), (0.3046, -0.4558, 26.36), (0.2869, -0.4294, 27.28), (0.2582, -0.3864, 28.13), (0.2196, -0.3286, 28.87), (0.1725, -0.2582, 29.48), (0.1188, -0.1779, 29.93), (0.06058, -0.09067, 30.21), (0.07711, -0.07711, 30.21), (0.1513, -0.1513, 29.93), (0.2196, -0.2196, 29.48), (0.2795, -0.2795, 28.87), (0.3286, -0.3286, 28.13), (0.3652, -0.3652, 27.28), (0.3876, -0.3876, 26.36), (0.3952, -0.3952, 25.41), (0.3876, -0.3876, 24.46), (0.3652, -0.3652, 23.54), (0.3286, -0.3286, 22.69), (0.2795, -0.2795, 21.95), (0.2196, -0.2196, 21.34), (0.1513, -0.1513, 20.89), (0.07711, -0.07711, 20.61), (0.09067, -0.06058, 20.61), (0.1779, -0.1188, 20.89), (0.2582, -0.1725, 21.34), (0.3286, -0.2196, 21.95), (0.3864, -0.2582, 22.69), (0.4294, -0.2869, 23.54), (0.4558, -0.3046, 24.46), (0.4648, -0.3105, 25.41), (0.4558, -0.3046, 26.36), (0.4294, -0.2869, 27.28), (0.3864, -0.2582, 28.13), (0.3286, -0.2196, 28.87), (0.2582, -0.1725, 29.48), (0.1779, -0.1188, 29.93), (0.09067, -0.06058, 30.21), (0.1007, -0.04173, 30.21), (0.1976, -0.08186, 29.93), (0.2869, -0.1188, 29.48), (0.3652, -0.1513, 28.87), (0.4294, -0.1779, 28.13), (0.4771, -0.1976, 27.28), (0.5065, -0.2098, 26.36), (0.5164, -0.2139, 25.41), (0.5065, -0.2098, 24.46), (0.4771, -0.1976, 23.54), (0.4294, -0.1779, 22.69), (0.3652, -0.1513, 21.95), (0.2869, -0.1188, 21.34), (0.1976, -0.08186, 20.89), (0.1007, -0.04173, 20.61), (0.107, -0.02127, 20.61), (0.2098, -0.04173, 20.89), (0.3046, -0.06058, 21.34), (0.3876, -0.07711, 21.95), (0.4558, -0.09067, 22.69), (0.5065, -0.1007, 23.54), (0.5377, -0.107, 24.46), (0.5482, -0.109, 25.41), (0.5377, -0.107, 26.36), (0.5065, -0.1007, 27.28), (0.4558, -0.09067, 28.13), (0.3876, -0.07711, 28.87), (0.3046, -0.06058, 29.48), (0.2098, -0.04173, 29.93), (0.107, -0.02127, 30.21), (1.153e-08, 7.092e-08, 30.3), (0.109, 9.802e-08, 30.21), (0.2139, 9.575e-08, 29.93), (0.3105, 1.366e-07, 29.48), (0.3952, 1.324e-07, 28.87), (0.4648, 1.641e-07, 28.13), (0.5164, 2.104e-07, 27.28), (0.5482, 2.684e-07, 26.36), (0.559, 2.005e-07, 25.41), (0.5482, 1.672e-07, 24.46), (0.5164, 2.104e-07, 23.54), (0.4648, 1.641e-07, 22.69), (0.3952, 1.324e-07, 21.95), (0.3105, 1.342e-07, 21.34), (0.2139, 1.098e-07, 20.89), (0.109, 9.365e-08, 20.61)], [], [(64, 0, 1), (64, 1, 2), (64, 2, 3), (64, 3, 4), (64, 4, 5), (64, 5, 6), (64, 6, 7), (64, 7, 8), (64, 8, 9), (64, 9, 10), (64, 10, 11), (64, 11, 12), (64, 12, 13), (64, 13, 14), (64, 14, 15), (64, 15, 16), (64, 16, 17), (64, 17, 18), (64, 18, 19), (64, 19, 20), (64, 20, 21), (64, 21, 22), (64, 22, 23), (64, 23, 24), (64, 24, 25), (64, 25, 26), (64, 26, 27), (64, 27, 28), (64, 28, 29), (64, 29, 30), (64, 30, 31), (31, 0, 64), (0, 32, 33, 1), (1, 33, 34, 2), (2, 34, 35, 3), (3, 35, 36, 4), (4, 36, 37, 5), (5, 37, 38, 6), (6, 38, 39, 7), (7, 39, 40, 8), (8, 40, 41, 9), (9, 41, 42, 10), (10, 42, 43, 11), (11, 43, 44, 12), (12, 44, 45, 13), (13, 45, 46, 14), (14, 46, 47, 15), (15, 47, 48, 16), (16, 48, 49, 17), (17, 49, 50, 18), (18, 50, 51, 19), (19, 51, 52, 20), (20, 52, 53, 21), (21, 53, 54, 22), (22, 54, 55, 23), (23, 55, 56, 24), (24, 56, 57, 25), (25, 57, 58, 26), (26, 58, 59, 27), (27, 59, 60, 28), (28, 60, 61, 29), (29, 61, 62, 30), (30, 62, 63, 31), (32, 0, 31, 63), (32, 63, 66, 65), (63, 62, 67, 66), (62, 61, 68, 67), (61, 60, 69, 68), (60, 59, 70, 69), (59, 58, 71, 70), (58, 57, 72, 71), (57, 56, 73, 72), (56, 55, 74, 73), (55, 54, 75, 74), (54, 53, 76, 75), (53, 52, 77, 76), (52, 51, 78, 77), (51, 50, 79, 78), (50, 49, 80, 79), (49, 48, 81, 80), (48, 47, 82, 81), (47, 46, 83, 82), (46, 45, 84, 83), (45, 44, 85, 84), (44, 43, 86, 85), (43, 42, 87, 86), (42, 41, 88, 87), (41, 40, 89, 88), (40, 39, 90, 89), (39, 38, 91, 90), (38, 37, 92, 91), (37, 36, 93, 92), (36, 35, 94, 93), (35, 34, 95, 94), (34, 33, 96, 95), (33, 32, 65, 96), (96, 65, 97, 98), (95, 96, 98, 99), (94, 95, 99, 100), (93, 94, 100, 101), (92, 93, 101, 102), (91, 92, 102, 103), (90, 91, 103, 104), (89, 90, 104, 105), (88, 89, 105, 106), (87, 88, 106, 107), (86, 87, 107, 108), (85, 86, 108, 109), (84, 85, 109, 110), (83, 84, 110, 111), (82, 83, 111, 112), (81, 82, 112, 113), (80, 81, 113, 114), (79, 80, 114, 115), (78, 79, 115, 116), (77, 78, 116, 117), (76, 77, 117, 118), (75, 76, 118, 119), (74, 75, 119, 120), (73, 74, 120, 121), (72, 73, 121, 122), (71, 72, 122, 123), (70, 71, 123, 124), (69, 70, 124, 125), (68, 69, 125, 126), (67, 68, 126, 127), (66, 67, 127, 128), (65, 66, 128, 97), (97, 128, 130, 129), (128, 127, 131, 130), (127, 126, 132, 131), (126, 125, 133, 132), (125, 124, 134, 133), (124, 123, 135, 134), (123, 122, 136, 135), (122, 121, 137, 136), (121, 120, 138, 137), (120, 119, 139, 138), (119, 118, 140, 139), (118, 117, 141, 140), (117, 116, 142, 141), (116, 115, 143, 142), (115, 114, 144, 143), (114, 113, 145, 144), (113, 112, 146, 145), (112, 111, 147, 146), (111, 110, 148, 147), (110, 109, 149, 148), (109, 108, 150, 149), (108, 107, 151, 150), (107, 106, 152, 151), (106, 105, 153, 152), (105, 104, 154, 153), (104, 103, 155, 154), (103, 102, 156, 155), (102, 101, 157, 156), (101, 100, 158, 157), (100, 99, 159, 158), (99, 98, 160, 159), (98, 97, 129, 160), (160, 129, 161, 162), (159, 160, 162, 163), (158, 159, 163, 164), (157, 158, 164, 165), (156, 157, 165, 166), (155, 156, 166, 167), (154, 155, 167, 168), (153, 154, 168, 169), (152, 153, 169, 170), (151, 152, 170, 171), (150, 151, 171, 172), (149, 150, 172, 173), (148, 149, 173, 174), (147, 148, 174, 175), (146, 147, 175, 176), (145, 146, 176, 177), (144, 145, 177, 178), (143, 144, 178, 179), (142, 143, 179, 180), (141, 142, 180, 181), (140, 141, 181, 182), (139, 140, 182, 183), (138, 139, 183, 184), (137, 138, 184, 185), (136, 137, 185, 186), (135, 136, 186, 187), (134, 135, 187, 188), (133, 134, 188, 189), (132, 133, 189, 190), (131, 132, 190, 191), (130, 131, 191, 192), (129, 130, 192, 161), (161, 192, 194, 193), (192, 191, 195, 194), (191, 190, 196, 195), (190, 189, 197, 196), (189, 188, 198, 197), (188, 187, 199, 198), (187, 186, 200, 199), (186, 185, 201, 200), (185, 184, 202, 201), (184, 183, 203, 202), (183, 182, 204, 203), (182, 181, 205, 204), (181, 180, 206, 205), (180, 179, 207, 206), (179, 178, 208, 207), (178, 177, 209, 208), (177, 176, 210, 209), (176, 175, 211, 210), (175, 174, 212, 211), (174, 173, 213, 212), (173, 172, 214, 213), (172, 171, 215, 214), (171, 170, 216, 215), (170, 169, 217, 216), (169, 168, 218, 217), (168, 167, 219, 218), (167, 166, 220, 219), (166, 165, 221, 220), (165, 164, 222, 221), (164, 163, 223, 222), (163, 162, 224, 223), (162, 161, 193, 224), (224, 193, 226, 225), (223, 224, 225, 227), (222, 223, 227, 228), (221, 222, 228, 229), (220, 221, 229, 230), (219, 220, 230, 231), (218, 219, 231, 232), (217, 218, 232, 233), (216, 217, 233, 234), (215, 216, 234, 235), (214, 215, 235, 236), (213, 214, 236, 237), (212, 213, 237, 238), (211, 212, 238, 239), (210, 211, 239, 240), (209, 210, 240, 241), (208, 209, 241, 242), (207, 208, 242, 243), (206, 207, 243, 244), (205, 206, 244, 245), (204, 205, 245, 246), (203, 204, 246, 247), (202, 203, 247, 248), (201, 202, 248, 249), (200, 201, 249, 250), (199, 200, 250, 251), (198, 199, 251, 252), (197, 198, 252, 253), (196, 197, 253, 254), (195, 196, 254, 255), (194, 195, 255, 256), (193, 194, 256, 226), (226, 256, 257, 258), (256, 255, 259, 257), (255, 254, 260, 259), (254, 253, 261, 260), (253, 252, 262, 261), (252, 251, 263, 262), (251, 250, 264, 263), (250, 249, 265, 264), (249, 248, 266, 265), (248, 247, 267, 266), (247, 246, 268, 267), (246, 245, 269, 268), (245, 244, 270, 269), (244, 243, 271, 270), (243, 242, 272, 271), (242, 241, 273, 272), (241, 240, 274, 273), (240, 239, 275, 274), (239, 238, 276, 275), (238, 237, 277, 276), (237, 236, 278, 277), (236, 235, 279, 278), (235, 234, 280, 279), (234, 233, 281, 280), (233, 232, 282, 281), (232, 231, 283, 282), (231, 230, 284, 283), (230, 229, 285, 284), (229, 228, 286, 285), (228, 227, 287, 286), (227, 225, 288, 287), (225, 226, 258, 288), (288, 258, 289, 290), (287, 288, 290, 291), (286, 287, 291, 292), (285, 286, 292, 293), (284, 285, 293, 294), (283, 284, 294, 295), (282, 283, 295, 296), (281, 282, 296, 297), (280, 281, 297, 298), (279, 280, 298, 299), (278, 279, 299, 300), (277, 278, 300, 301), (276, 277, 301, 302), (275, 276, 302, 303), (274, 275, 303, 304), (273, 274, 304, 305), (272, 273, 305, 306), (271, 272, 306, 307), (270, 271, 307, 308), (269, 270, 308, 309), (268, 269, 309, 310), (267, 268, 310, 311), (266, 267, 311, 312), (265, 266, 312, 313), (264, 265, 313, 314), (263, 264, 314, 315), (262, 263, 315, 316), (261, 262, 316, 317), (260, 261, 317, 318), (259, 260, 318, 319), (257, 259, 319, 320), (258, 257, 320, 289), (289, 320, 321, 322), (320, 319, 323, 321), (319, 318, 324, 323), (318, 317, 325, 324), (317, 316, 326, 325), (316, 315, 327, 326), (315, 314, 328, 327), (314, 313, 329, 328), (313, 312, 330, 329), (312, 311, 331, 330), (311, 310, 332, 331), (310, 309, 333, 332), (309, 308, 334, 333), (308, 307, 335, 334), (307, 306, 336, 335), (306, 305, 337, 336), (305, 304, 338, 337), (304, 303, 339, 338), (303, 302, 340, 339), (302, 301, 341, 340), (301, 300, 342, 341), (300, 299, 343, 342), (299, 298, 344, 343), (298, 297, 345, 344), (297, 296, 346, 345), (296, 295, 347, 346), (295, 294, 348, 347), (294, 293, 349, 348), (293, 292, 350, 349), (292, 291, 351, 350), (291, 290, 352, 351), (290, 289, 322, 352), (352, 322, 353, 354), (351, 352, 354, 355), (350, 351, 355, 356), (349, 350, 356, 357), (348, 349, 357, 358), (347, 348, 358, 359), (346, 347, 359, 360), (345, 346, 360, 361), (344, 345, 361, 362), (343, 344, 362, 363), (342, 343, 363, 364), (341, 342, 364, 365), (340, 341, 365, 366), (339, 340, 366, 367), (338, 339, 367, 368), (337, 338, 368, 369), (336, 337, 369, 370), (335, 336, 370, 371), (334, 335, 371, 372), (333, 334, 372, 373), (332, 333, 373, 374), (331, 332, 374, 375), (330, 331, 375, 376), (329, 330, 376, 377), (328, 329, 377, 378), (327, 328, 378, 379), (326, 327, 379, 380), (325, 326, 380, 381), (324, 325, 381, 382), (323, 324, 382, 383), (321, 323, 383, 384), (322, 321, 384, 353), (353, 384, 386, 385), (384, 383, 387, 386), (383, 382, 388, 387), (382, 381, 389, 388), (381, 380, 390, 389), (380, 379, 391, 390), (379, 378, 392, 391), (378, 377, 393, 392), (377, 376, 394, 393), (376, 375, 395, 394), (375, 374, 396, 395), (374, 373, 397, 396), (373, 372, 398, 397), (372, 371, 399, 398), (371, 370, 400, 399), (370, 369, 401, 400), (369, 368, 402, 401), (368, 367, 403, 402), (367, 366, 404, 403), (366, 365, 405, 404), (365, 364, 406, 405), (364, 363, 407, 406), (363, 362, 408, 407), (362, 361, 409, 408), (361, 360, 410, 409), (360, 359, 411, 410), (359, 358, 412, 411), (358, 357, 413, 412), (357, 356, 414, 413), (356, 355, 415, 414), (355, 354, 416, 415), (354, 353, 385, 416), (416, 385, 417, 418), (415, 416, 418, 419), (414, 415, 419, 420), (413, 414, 420, 421), (412, 413, 421, 422), (411, 412, 422, 423), (410, 411, 423, 424), (409, 410, 424, 425), (408, 409, 425, 426), (407, 408, 426, 427), (406, 407, 427, 428), (405, 406, 428, 429), (404, 405, 429, 430), (403, 404, 430, 431), (402, 403, 431, 432), (401, 402, 432, 433), (400, 401, 433, 434), (399, 400, 434, 435), (398, 399, 435, 436), (397, 398, 436, 437), (396, 397, 437, 438), (395, 396, 438, 439), (394, 395, 439, 440), (393, 394, 440, 441), (392, 393, 441, 442), (391, 392, 442, 443), (390, 391, 443, 444), (389, 390, 444, 445), (388, 389, 445, 446), (387, 388, 446, 447), (386, 387, 447, 448), (385, 386, 448, 417), (417, 448, 449, 450), (448, 447, 451, 449), (447, 446, 452, 451), (446, 445, 453, 452), (445, 444, 454, 453), (444, 443, 455, 454), (443, 442, 456, 455), (442, 441, 457, 456), (441, 440, 458, 457), (440, 439, 459, 458), (439, 438, 460, 459), (438, 437, 461, 460), (437, 436, 462, 461), (436, 435, 463, 462), (435, 434, 464, 463), (434, 433, 465, 464), (433, 432, 466, 465), (432, 431, 467, 466), (431, 430, 468, 467), (430, 429, 469, 468), (429, 428, 470, 469), (428, 427, 471, 470), (427, 426, 472, 471), (426, 425, 473, 472), (425, 424, 474, 473), (424, 423, 475, 474), (423, 422, 476, 475), (422, 421, 477, 476), (421, 420, 478, 477), (420, 419, 479, 478), (419, 418, 480, 479), (418, 417, 450, 480), (481, 450, 449), (481, 449, 451), (481, 451, 452), (481, 452, 453), (481, 453, 454), (481, 454, 455), (481, 455, 456), (481, 456, 457), (481, 457, 458), (481, 458, 459), (481, 459, 460), (481, 460, 461), (481, 461, 462), (481, 462, 463), (481, 463, 464), (481, 464, 465), (481, 465, 466), (481, 466, 467), (481, 467, 468), (481, 468, 469), (481, 469, 470), (481, 470, 471), (481, 471, 472), (481, 472, 473), (481, 473, 474), (481, 474, 475), (481, 475, 476), (481, 476, 477), (481, 477, 478), (481, 478, 479), (481, 479, 480), (481, 480, 450), (963, 572, 482), (962, 963, 482, 483), (961, 962, 483, 484), (960, 961, 484, 485), (959, 960, 485, 486), (958, 959, 486, 487), (957, 958, 487, 488), (956, 957, 488, 489), (955, 956, 489, 490), (954, 955, 490, 491), (953, 954, 491, 492), (952, 953, 492, 493), (951, 952, 493, 494), (950, 951, 494, 495), (949, 950, 495, 496), (948, 949, 496), (948, 496, 497), (496, 495, 498, 497), (495, 494, 499, 498), (494, 493, 500, 499), (493, 492, 501, 500), (492, 491, 502, 501), (491, 490, 503, 502), (490, 489, 504, 503), (489, 488, 505, 504), (488, 487, 506, 505), (487, 486, 507, 506), (486, 485, 508, 507), (485, 484, 509, 508), (484, 483, 510, 509), (483, 482, 511, 510), (482, 572, 511), (511, 572, 512), (510, 511, 512, 513), (509, 510, 513, 514), (508, 509, 514, 515), (507, 508, 515, 516), (506, 507, 516, 517), (505, 506, 517, 518), (504, 505, 518, 519), (503, 504, 519, 520), (502, 503, 520, 521), (501, 502, 521, 522), (500, 501, 522, 523), (499, 500, 523, 524), (498, 499, 524, 525), (497, 498, 525, 526), (948, 497, 526), (948, 526, 527), (526, 525, 528, 527), (525, 524, 529, 528), (524, 523, 530, 529), (523, 522, 531, 530), (522, 521, 532, 531), (521, 520, 533, 532), (520, 519, 534, 533), (519, 518, 535, 534), (518, 517, 536, 535), (517, 516, 537, 536), (516, 515, 538, 537), (515, 514, 539, 538), (514, 513, 540, 539), (513, 512, 541, 540), (512, 572, 541), (541, 572, 542), (540, 541, 542, 543), (539, 540, 543, 544), (538, 539, 544, 545), (537, 538, 545, 546), (536, 537, 546, 547), (535, 536, 547, 548), (534, 535, 548, 549), (533, 534, 549, 550), (532, 533, 550, 551), (531, 532, 551, 552), (530, 531, 552, 553), (529, 530, 553, 554), (528, 529, 554, 555), (527, 528, 555, 556), (948, 527, 556), (948, 556, 557), (556, 555, 558, 557), (555, 554, 559, 558), (554, 553, 560, 559), (553, 552, 561, 560), (552, 551, 562, 561), (551, 550, 563, 562), (550, 549, 564, 563), (549, 548, 565, 564), (548, 547, 566, 565), (547, 546, 567, 566), (546, 545, 568, 567), (545, 544, 569, 568), (544, 543, 570, 569), (543, 542, 571, 570), (542, 572, 571), (571, 572, 573), (570, 571, 573, 574), (569, 570, 574, 575), (568, 569, 575, 576), (567, 568, 576, 577), (566, 567, 577, 578), (565, 566, 578, 579), (564, 565, 579, 580), (563, 564, 580, 581), (562, 563, 581, 582), (561, 562, 582, 583), (560, 561, 583, 584), (559, 560, 584, 585), (558, 559, 585, 586), (557, 558, 586, 587), (948, 557, 587), (948, 587, 588), (587, 586, 589, 588), (586, 585, 590, 589), (585, 584, 591, 590), (584, 583, 592, 591), (583, 582, 593, 592), (582, 581, 594, 593), (581, 580, 595, 594), (580, 579, 596, 595), (579, 578, 597, 596), (578, 577, 598, 597), (577, 576, 599, 598), (576, 575, 600, 599), (575, 574, 601, 600), (574, 573, 602, 601), (573, 572, 602), (602, 572, 603), (601, 602, 603, 604), (600, 601, 604, 605), (599, 600, 605, 606), (598, 599, 606, 607), (597, 598, 607, 608), (596, 597, 608, 609), (595, 596, 609, 610), (594, 595, 610, 611), (593, 594, 611, 612), (592, 593, 612, 613), (591, 592, 613, 614), (590, 591, 614, 615), (589, 590, 615, 616), (588, 589, 616, 617), (948, 588, 617), (948, 617, 618), (617, 616, 619, 618), (616, 615, 620, 619), (615, 614, 621, 620), (614, 613, 622, 621), (613, 612, 623, 622), (612, 611, 624, 623), (611, 610, 625, 624), (610, 609, 626, 625), (609, 608, 627, 626), (608, 607, 628, 627), (607, 606, 629, 628), (606, 605, 630, 629), (605, 604, 631, 630), (604, 603, 632, 631), (603, 572, 632), (632, 572, 633), (631, 632, 633, 634), (630, 631, 634, 635), (629, 630, 635, 636), (628, 629, 636, 637), (627, 628, 637, 638), (626, 627, 638, 639), (625, 626, 639, 640), (624, 625, 640, 641), (623, 624, 641, 642), (622, 623, 642, 643), (621, 622, 643, 644), (620, 621, 644, 645), (619, 620, 645, 646), (618, 619, 646, 647), (948, 618, 647), (948, 647, 648), (647, 646, 649, 648), (646, 645, 650, 649), (645, 644, 651, 650), (644, 643, 652, 651), (643, 642, 653, 652), (642, 641, 654, 653), (641, 640, 655, 654), (640, 639, 656, 655), (639, 638, 657, 656), (638, 637, 658, 657), (637, 636, 659, 658), (636, 635, 660, 659), (635, 634, 661, 660), (634, 633, 662, 661), (633, 572, 662), (662, 572, 663), (661, 662, 663, 664), (660, 661, 664, 665), (659, 660, 665, 666), (658, 659, 666, 667), (657, 658, 667, 668), (656, 657, 668, 669), (655, 656, 669, 670), (654, 655, 670, 671), (653, 654, 671, 672), (652, 653, 672, 673), (651, 652, 673, 674), (650, 651, 674, 675), (649, 650, 675, 676), (648, 649, 676, 677), (948, 648, 677), (948, 677, 678), (677, 676, 679, 678), (676, 675, 680, 679), (675, 674, 681, 680), (674, 673, 682, 681), (673, 672, 683, 682), (672, 671, 684, 683), (671, 670, 685, 684), (670, 669, 686, 685), (669, 668, 687, 686), (668, 667, 688, 687), (667, 666, 689, 688), (666, 665, 690, 689), (665, 664, 691, 690), (664, 663, 692, 691), (663, 572, 692), (692, 572, 693), (691, 692, 693, 694), (690, 691, 694, 695), (689, 690, 695, 696), (688, 689, 696, 697), (687, 688, 697, 698), (686, 687, 698, 699), (685, 686, 699, 700), (684, 685, 700, 701), (683, 684, 701, 702), (682, 683, 702, 703), (681, 682, 703, 704), (680, 681, 704, 705), (679, 680, 705, 706), (678, 679, 706, 707), (948, 678, 707), (948, 707, 708), (707, 706, 709, 708), (706, 705, 710, 709), (705, 704, 711, 710), (704, 703, 712, 711), (703, 702, 713, 712), (702, 701, 714, 713), (701, 700, 715, 714), (700, 699, 716, 715), (699, 698, 717, 716), (698, 697, 718, 717), (697, 696, 719, 718), (696, 695, 720, 719), (695, 694, 721, 720), (694, 693, 722, 721), (693, 572, 722), (722, 572, 723), (721, 722, 723, 724), (720, 721, 724, 725), (719, 720, 725, 726), (718, 719, 726, 727), (717, 718, 727, 728), (716, 717, 728, 729), (715, 716, 729, 730), (714, 715, 730, 731), (713, 714, 731, 732), (712, 713, 732, 733), (711, 712, 733, 734), (710, 711, 734, 735), (709, 710, 735, 736), (708, 709, 736, 737), (948, 708, 737), (948, 737, 738), (737, 736, 739, 738), (736, 735, 740, 739), (735, 734, 741, 740), (734, 733, 742, 741), (733, 732, 743, 742), (732, 731, 744, 743), (731, 730, 745, 744), (730, 729, 746, 745), (729, 728, 747, 746), (728, 727, 748, 747), (727, 726, 749, 748), (726, 725, 750, 749), (725, 724, 751, 750), (724, 723, 752, 751), (723, 572, 752), (752, 572, 753), (751, 752, 753, 754), (750, 751, 754, 755), (749, 750, 755, 756), (748, 749, 756, 757), (747, 748, 757, 758), (746, 747, 758, 759), (745, 746, 759, 760), (744, 745, 760, 761), (743, 744, 761, 762), (742, 743, 762, 763), (741, 742, 763, 764), (740, 741, 764, 765), (739, 740, 765, 766), (738, 739, 766, 767), (948, 738, 767), (948, 767, 768), (767, 766, 769, 768), (766, 765, 770, 769), (765, 764, 771, 770), (764, 763, 772, 771), (763, 762, 773, 772), (762, 761, 774, 773), (761, 760, 775, 774), (760, 759, 776, 775), (759, 758, 777, 776), (758, 757, 778, 777), (757, 756, 779, 778), (756, 755, 780, 779), (755, 754, 781, 780), (754, 753, 782, 781), (753, 572, 782), (782, 572, 783), (781, 782, 783, 784), (780, 781, 784, 785), (779, 780, 785, 786), (778, 779, 786, 787), (777, 778, 787, 788), (776, 777, 788, 789), (775, 776, 789, 790), (774, 775, 790, 791), (773, 774, 791, 792), (772, 773, 792, 793), (771, 772, 793, 794), (770, 771, 794, 795), (769, 770, 795, 796), (768, 769, 796, 797), (948, 768, 797), (948, 797, 798), (797, 796, 799, 798), (796, 795, 800, 799), (795, 794, 801, 800), (794, 793, 802, 801), (793, 792, 803, 802), (792, 791, 804, 803), (791, 790, 805, 804), (790, 789, 806, 805), (789, 788, 807, 806), (788, 787, 808, 807), (787, 786, 809, 808), (786, 785, 810, 809), (785, 784, 811, 810), (784, 783, 812, 811), (783, 572, 812), (812, 572, 813), (811, 812, 813, 814), (810, 811, 814, 815), (809, 810, 815, 816), (808, 809, 816, 817), (807, 808, 817, 818), (806, 807, 818, 819), (805, 806, 819, 820), (804, 805, 820, 821), (803, 804, 821, 822), (802, 803, 822, 823), (801, 802, 823, 824), (800, 801, 824, 825), (799, 800, 825, 826), (798, 799, 826, 827), (948, 798, 827), (948, 827, 828), (827, 826, 829, 828), (826, 825, 830, 829), (825, 824, 831, 830), (824, 823, 832, 831), (823, 822, 833, 832), (822, 821, 834, 833), (821, 820, 835, 834), (820, 819, 836, 835), (819, 818, 837, 836), (818, 817, 838, 837), (817, 816, 839, 838), (816, 815, 840, 839), (815, 814, 841, 840), (814, 813, 842, 841), (813, 572, 842), (842, 572, 843), (841, 842, 843, 844), (840, 841, 844, 845), (839, 840, 845, 846), (838, 839, 846, 847), (837, 838, 847, 848), (836, 837, 848, 849), (835, 836, 849, 850), (834, 835, 850, 851), (833, 834, 851, 852), (832, 833, 852, 853), (831, 832, 853, 854), (830, 831, 854, 855), (829, 830, 855, 856), (828, 829, 856, 857), (948, 828, 857), (948, 857, 858), (857, 856, 859, 858), (856, 855, 860, 859), (855, 854, 861, 860), (854, 853, 862, 861), (853, 852, 863, 862), (852, 851, 864, 863), (851, 850, 865, 864), (850, 849, 866, 865), (849, 848, 867, 866), (848, 847, 868, 867), (847, 846, 869, 868), (846, 845, 870, 869), (845, 844, 871, 870), (844, 843, 872, 871), (843, 572, 872), (872, 572, 873), (871, 872, 873, 874), (870, 871, 874, 875), (869, 870, 875, 876), (868, 869, 876, 877), (867, 868, 877, 878), (866, 867, 878, 879), (865, 866, 879, 880), (864, 865, 880, 881), (863, 864, 881, 882), (862, 863, 882, 883), (861, 862, 883, 884), (860, 861, 884, 885), (859, 860, 885, 886), (858, 859, 886, 887), (948, 858, 887), (948, 887, 888), (887, 886, 889, 888), (886, 885, 890, 889), (885, 884, 891, 890), (884, 883, 892, 891), (883, 882, 893, 892), (882, 881, 894, 893), (881, 880, 895, 894), (880, 879, 896, 895), (879, 878, 897, 896), (878, 877, 898, 897), (877, 876, 899, 898), (876, 875, 900, 899), (875, 874, 901, 900), (874, 873, 902, 901), (873, 572, 902), (902, 572, 903), (901, 902, 903, 904), (900, 901, 904, 905), (899, 900, 905, 906), (898, 899, 906, 907), (897, 898, 907, 908), (896, 897, 908, 909), (895, 896, 909, 910), (894, 895, 910, 911), (893, 894, 911, 912), (892, 893, 912, 913), (891, 892, 913, 914), (890, 891, 914, 915), (889, 890, 915, 916), (888, 889, 916, 917), (948, 888, 917), (948, 917, 918), (917, 916, 919, 918), (916, 915, 920, 919), (915, 914, 921, 920), (914, 913, 922, 921), (913, 912, 923, 922), (912, 911, 924, 923), (911, 910, 925, 924), (910, 909, 926, 925), (909, 908, 927, 926), (908, 907, 928, 927), (907, 906, 929, 928), (906, 905, 930, 929), (905, 904, 931, 930), (904, 903, 932, 931), (903, 572, 932), (932, 572, 933), (931, 932, 933, 934), (930, 931, 934, 935), (929, 930, 935, 936), (928, 929, 936, 937), (927, 928, 937, 938), (926, 927, 938, 939), (925, 926, 939, 940), (924, 925, 940, 941), (923, 924, 941, 942), (922, 923, 942, 943), (921, 922, 943, 944), (920, 921, 944, 945), (919, 920, 945, 946), (918, 919, 946, 947), (948, 918, 947), (948, 947, 949), (947, 946, 950, 949), (946, 945, 951, 950), (945, 944, 952, 951), (944, 943, 953, 952), (943, 942, 954, 953), (942, 941, 955, 954), (941, 940, 956, 955), (940, 939, 957, 956), (939, 938, 958, 957), (938, 937, 959, 958), (937, 936, 960, 959), (936, 935, 961, 960), (935, 934, 962, 961), (934, 933, 963, 962), (933, 572, 963)])
me_cylinder_001.use_remesh_preserve_volume = False
me_cylinder_001.use_remesh_preserve_attributes = False
me_cylinder_001.use_mirror_vertex_groups = False
me_cylinder_001.update()

# ---- objects
ob_cylinder = bpy.data.objects.new('Cylinder', me_cylinder_001)
ob_lamp = bpy.data.objects.new('Lamp', light_lamp)
ob_camera = bpy.data.objects.new('Camera', cam_camera)

# ---- transforms, parenting, visibility, modifiers, constraints
ob_cylinder.location = (0.0, 0.0, 0.0)
ob_cylinder.scale = (1.0, 1.0, 0.1142)
ob_cylinder.lineart.crease_threshold = 0.0
ob_lamp.location = (4.076, 1.005, 5.904)
ob_lamp.rotation_euler = (0.6503, 0.05522, 1.866)
ob_lamp.lock_rotations_4d = False
ob_lamp.empty_display_type = 'ARROWS'
ob_lamp.color = (0.0, 0.0, 0.0, 0.0)
ob_lamp.lineart.crease_threshold = 0.0
ob_camera.location = (7.481, -6.508, 5.344)
ob_camera.rotation_euler = (1.109, 0.01082, 0.8149)
ob_camera.lock_rotations_4d = False
ob_camera.empty_display_type = 'ARROWS'
ob_camera.color = (0.0, 0.0, 0.0, 0.0)
ob_camera.display_type = 'WIRE'
ob_camera.lineart.crease_threshold = 0.0

# ---- collection membership
col_collection_1.objects.link(ob_cylinder)
col_collection_1.objects.link(ob_lamp)
col_collection_1.objects.link(ob_camera)

# ---- scene / render settings (as saved in the file)
scene.camera = ob_camera
scene.frame_start = 1; scene.frame_end = 250; scene.frame_set(1)
scene.render.engine = 'BLENDER_EEVEE_NEXT'
scene.render.image_settings.color_mode = 'RGB'
scene.render.image_settings.compression = 90
scene.render.resolution_percentage = 50
scene.render.dither_intensity = 0.0
scene.render.bake_margin = 2
scene.render.bake_bias = 0.0
scene.cycles.use_denoising = False
scene.cycles.samples = 10
scene.cycles.sampling_pattern = 'TABULATED_SOBOL'
scene.cycles.light_sampling_threshold = 0.0
scene.cycles.use_adaptive_sampling = False
scene.cycles.use_light_tree = False
scene.cycles.blur_glossy = 0.0
scene.cycles.volume_bounces = 1
scene.cycles.pixel_filter_type = 'GAUSSIAN'
scene.cycles.sample_clamp_indirect = 0.0
scene.view_settings.view_transform = 'Standard'
bpy.context.view_layer.update()
